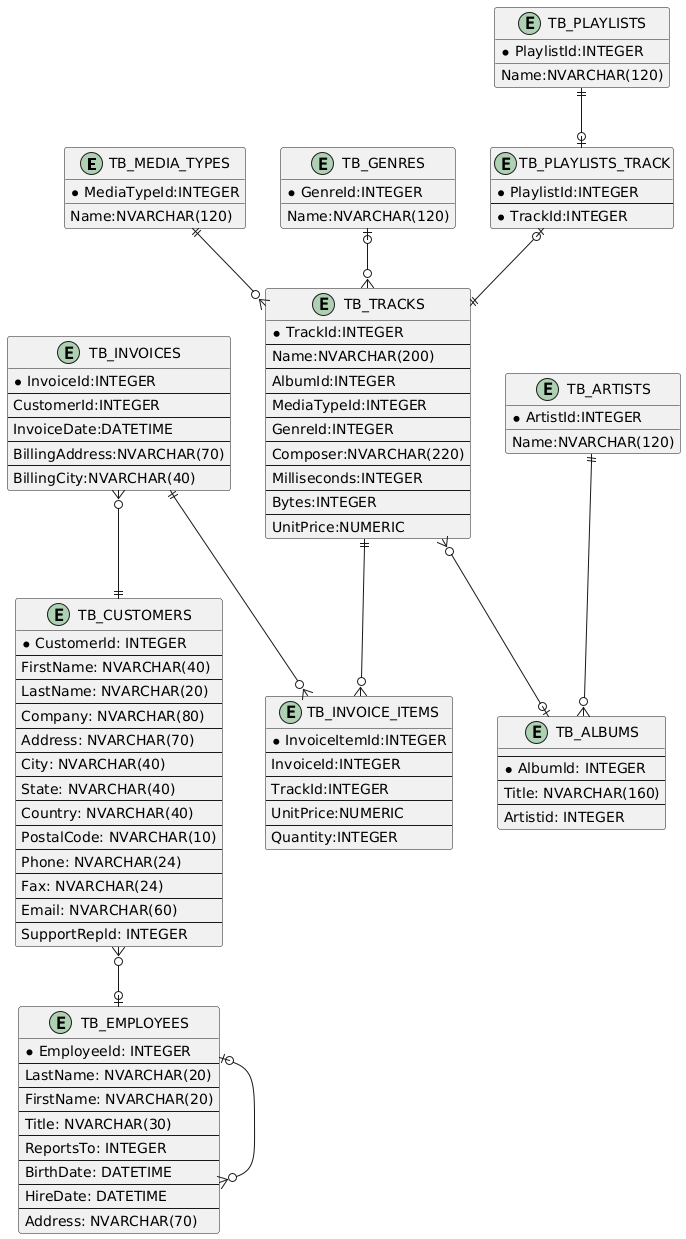

The diagram above was rendered by PlantUML. Its source (embedded in the PNG):
@startuml
entity TB_MEDIA_TYPES{
*MediaTypeId:INTEGER
Name:NVARCHAR(120)
}
entity TB_GENRES{
*GenreId:INTEGER
Name:NVARCHAR(120)
}
entity TB_PLAYLISTS{
*PlaylistId:INTEGER
Name:NVARCHAR(120)
}
entity TB_PLAYLISTS_TRACK{
*PlaylistId:INTEGER
--
*TrackId:INTEGER
}
entity TB_TRACKS{
*TrackId:INTEGER
--
Name:NVARCHAR(200)
--
AlbumId:INTEGER
--
MediaTypeId:INTEGER
--
GenreId:INTEGER
--
Composer:NVARCHAR(220)
--
Milliseconds:INTEGER
--
Bytes:INTEGER
--
UnitPrice:NUMERIC
}
entity TB_ARTISTS{
*ArtistId:INTEGER
Name:NVARCHAR(120)
}
entity TB_INVOICES{
*InvoiceId:INTEGER
--
CustomerId:INTEGER
--
InvoiceDate:DATETIME
--
BillingAddress:NVARCHAR(70)
--
BillingCity:NVARCHAR(40)
}
entity TB_INVOICE_ITEMS{
*InvoiceItemId:INTEGER
--
InvoiceId:INTEGER
--
TrackId:INTEGER
--
UnitPrice:NUMERIC
--
Quantity:INTEGER
}
entity TB_ALBUMS{
--
*Albumld: INTEGER
--
Title: NVARCHAR(160)
--
Artistid: INTEGER
}
entity TB_CUSTOMERS{
*Customerld: INTEGER
--
FirstName: NVARCHAR(40)
--
LastName: NVARCHAR(20)
--
Company: NVARCHAR(80)
--
Address: NVARCHAR(70)
--
City: NVARCHAR(40)
--
State: NVARCHAR(40)
--
Country: NVARCHAR(40)
--
PostalCode: NVARCHAR(10)
--
Phone: NVARCHAR(24)
--
Fax: NVARCHAR(24)
--
Email: NVARCHAR(60)
--
SupportRepld: INTEGER
}
entity TB_EMPLOYEES{
*Employeeld: INTEGER
--
LastName: NVARCHAR(20)
--
FirstName: NVARCHAR(20)
--
Title: NVARCHAR(30)
--
ReportsTo: INTEGER
--
BirthDate: DATETIME
--
HireDate: DATETIME
--
Address: NVARCHAR(70)
}
TB_MEDIA_TYPES ||--o{ TB_TRACKS
TB_GENRES |o--o{ TB_TRACKS
TB_PLAYLISTS ||--o| TB_PLAYLISTS_TRACK
TB_PLAYLISTS_TRACK |o--|| TB_TRACKS
TB_ARTISTS ||--o{ TB_ALBUMS
TB_TRACKS }o--o| TB_ALBUMS
TB_TRACKS ||--o{ TB_INVOICE_ITEMS
TB_INVOICES ||--o{ TB_INVOICE_ITEMS
TB_INVOICES }o--|| TB_CUSTOMERS
TB_CUSTOMERS }o--o| TB_EMPLOYEES
TB_EMPLOYEES |o--o{ TB_EMPLOYEES
@enduml